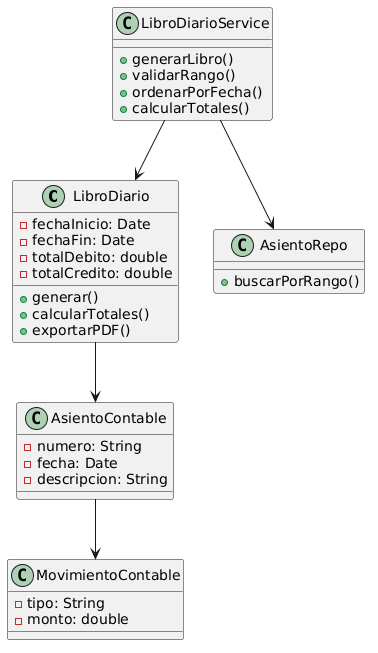

The diagram above was rendered by PlantUML. Its source (embedded in the PNG):
@startuml
class LibroDiario {
  -fechaInicio: Date
  -fechaFin: Date
  -totalDebito: double
  -totalCredito: double
  +generar()
  +calcularTotales()
  +exportarPDF()
}

class AsientoContable {
  -numero: String
  -fecha: Date
  -descripcion: String
}

class MovimientoContable {
  -tipo: String
  -monto: double
}

class LibroDiarioService {
  +generarLibro()
  +validarRango()
  +ordenarPorFecha()
  +calcularTotales()
}

class AsientoRepo {
  +buscarPorRango()
}

LibroDiario --> AsientoContable
AsientoContable --> MovimientoContable

LibroDiarioService --> AsientoRepo
LibroDiarioService --> LibroDiario
@enduml